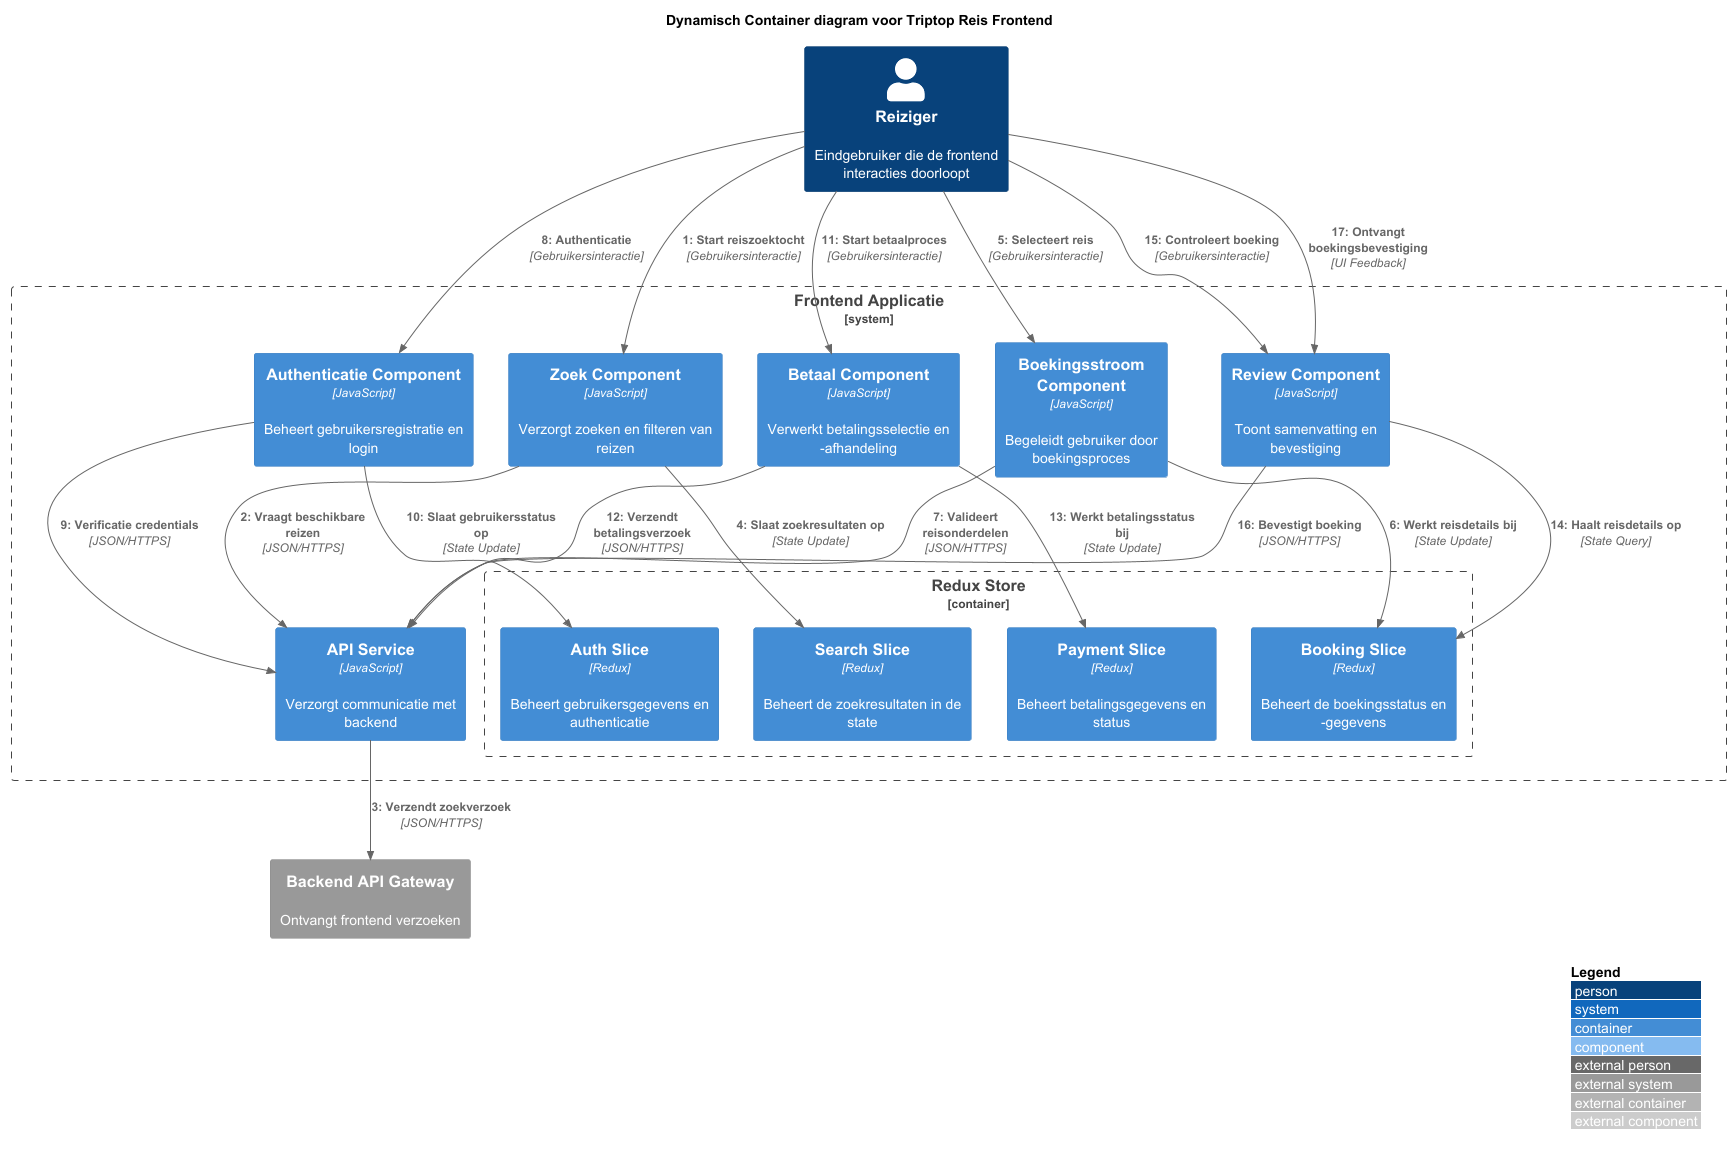

The diagram above was rendered by PlantUML. Its source (embedded in the PNG):
@startuml "Triptop Reisboeken - Frontend Dynamisch Container Diagram"
!include https://raw.githubusercontent.com/plantuml-stdlib/C4-PlantUML/master/C4_Container.puml
!include https://raw.githubusercontent.com/plantuml-stdlib/C4-PlantUML/master/C4_Dynamic.puml

LAYOUT_WITH_LEGEND()

title Dynamisch Container diagram voor Triptop Reis Frontend

Person(reiziger, "Reiziger", "Eindgebruiker die de frontend interacties doorloopt")

System_Boundary(frontendSysteem, "Frontend Applicatie") {
    Container(searchComponent, "Zoek Component", "JavaScript", "Verzorgt zoeken en filteren van reizen")
    Container(authComponent, "Authenticatie Component", "JavaScript", "Beheert gebruikersregistratie en login")
    Container(bookingFlowComponent, "Boekingsstroom Component", "JavaScript", "Begeleidt gebruiker door boekingsproces")
    Container(paymentComponent, "Betaal Component", "JavaScript", "Verwerkt betalingsselectie en -afhandeling")
    Container(reviewComponent, "Review Component", "JavaScript", "Toont samenvatting en bevestiging")

    Container_Boundary(reduxStore, "Redux Store") {
        Container(searchSlice, "Search Slice", "Redux", "Beheert de zoekresultaten in de state")
        Container(authSlice, "Auth Slice", "Redux", "Beheert gebruikersgegevens en authenticatie")
        Container(bookingSlice, "Booking Slice", "Redux", "Beheert de boekingsstatus en -gegevens")
        Container(paymentSlice, "Payment Slice", "Redux", "Beheert betalingsgegevens en status")
    }

    Container(apiService, "API Service", "JavaScript", "Verzorgt communicatie met backend")
}

System_Ext(backendGateway, "Backend API Gateway", "Ontvangt frontend verzoeken")

' Dynamische interacties voor frontend
RelIndex(1, reiziger, searchComponent, "Start reiszoektocht", "Gebruikersinteractie")
RelIndex(2, searchComponent, apiService, "Vraagt beschikbare reizen", "JSON/HTTPS")
RelIndex(3, apiService, backendGateway, "Verzendt zoekverzoek", "JSON/HTTPS")

RelIndex(4, searchComponent, searchSlice, "Slaat zoekresultaten op", "State Update")
RelIndex(5, reiziger, bookingFlowComponent, "Selecteert reis", "Gebruikersinteractie")

RelIndex(6, bookingFlowComponent, bookingSlice, "Werkt reisdetails bij", "State Update")
RelIndex(7, bookingFlowComponent, apiService, "Valideert reisonderdelen", "JSON/HTTPS")

RelIndex(8, reiziger, authComponent, "Authenticatie", "Gebruikersinteractie")
RelIndex(9, authComponent, apiService, "Verificatie credentials", "JSON/HTTPS")
RelIndex(10, authComponent, authSlice, "Slaat gebruikersstatus op", "State Update")

RelIndex(11, reiziger, paymentComponent, "Start betaalproces", "Gebruikersinteractie")
RelIndex(12, paymentComponent, apiService, "Verzendt betalingsverzoek", "JSON/HTTPS")
RelIndex(13, paymentComponent, paymentSlice, "Werkt betalingsstatus bij", "State Update")

RelIndex(14, reviewComponent, bookingSlice, "Haalt reisdetails op", "State Query")
RelIndex(15, reiziger, reviewComponent, "Controleert boeking", "Gebruikersinteractie")

RelIndex(16, reviewComponent, apiService, "Bevestigt boeking", "JSON/HTTPS")
RelIndex(17, reiziger, reviewComponent, "Ontvangt boekingsbevestiging", "UI Feedback")

@enduml